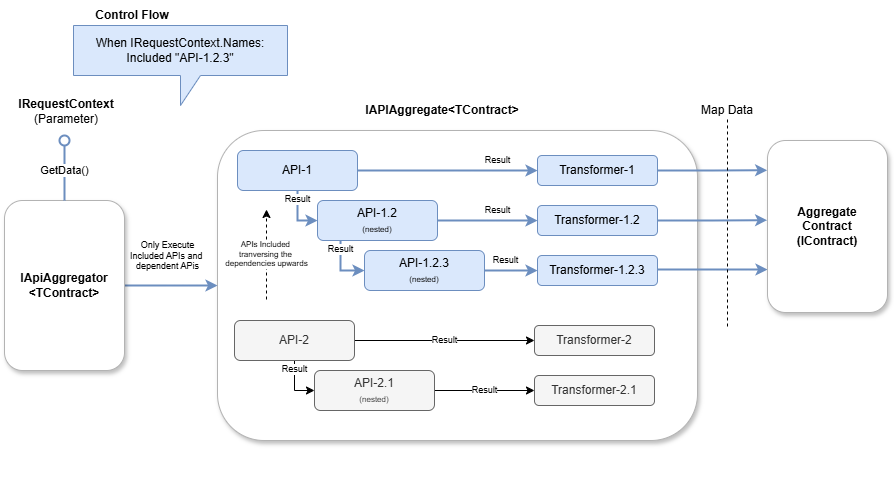

The diagram above was exported from draw.io. Its source (the exported page's mxGraphModel, read from the mxfile embedded in the PNG):
<mxGraphModel dx="2071" dy="713" grid="1" gridSize="10" guides="1" tooltips="1" connect="1" arrows="1" fold="1" page="1" pageScale="1" pageWidth="850" pageHeight="1100" math="0" shadow="0">
  <root>
    <mxCell id="0" />
    <mxCell id="1" parent="0" />
    <mxCell id="HUNGZ_0Mn0OTnxEpCSgS-1" value="" style="rounded=1;whiteSpace=wrap;html=1;strokeColor=#B3B3B3;shadow=1;" vertex="1" parent="1">
      <mxGeometry x="160" y="140" width="480" height="310" as="geometry" />
    </mxCell>
    <mxCell id="HUNGZ_0Mn0OTnxEpCSgS-2" value="IAPIAggregate&amp;lt;TContract&amp;gt;" style="text;html=1;align=center;verticalAlign=middle;whiteSpace=wrap;rounded=0;fontStyle=1" vertex="1" parent="1">
      <mxGeometry x="330" y="105" width="110" height="30" as="geometry" />
    </mxCell>
    <mxCell id="HUNGZ_0Mn0OTnxEpCSgS-5" value="Result" style="edgeStyle=orthogonalEdgeStyle;rounded=0;orthogonalLoop=1;jettySize=auto;html=1;fillColor=#dae8fc;strokeColor=#6c8ebf;strokeWidth=2;fontSize=9;" edge="1" parent="1" source="HUNGZ_0Mn0OTnxEpCSgS-3" target="HUNGZ_0Mn0OTnxEpCSgS-4">
      <mxGeometry x="0.5556" y="10" relative="1" as="geometry">
        <mxPoint as="offset" />
      </mxGeometry>
    </mxCell>
    <mxCell id="HUNGZ_0Mn0OTnxEpCSgS-9" value="Result" style="edgeStyle=orthogonalEdgeStyle;rounded=0;orthogonalLoop=1;jettySize=auto;html=1;entryX=0;entryY=0.5;entryDx=0;entryDy=0;fillColor=#dae8fc;strokeColor=#6c8ebf;strokeWidth=2;fontSize=9;" edge="1" parent="1" source="HUNGZ_0Mn0OTnxEpCSgS-3" target="HUNGZ_0Mn0OTnxEpCSgS-7">
      <mxGeometry x="-0.6364" relative="1" as="geometry">
        <Array as="points">
          <mxPoint x="240" y="230" />
        </Array>
        <mxPoint as="offset" />
      </mxGeometry>
    </mxCell>
    <mxCell id="HUNGZ_0Mn0OTnxEpCSgS-3" value="API-1" style="rounded=1;whiteSpace=wrap;html=1;fillColor=#dae8fc;strokeColor=#6c8ebf;" vertex="1" parent="1">
      <mxGeometry x="180" y="160" width="120" height="40" as="geometry" />
    </mxCell>
    <mxCell id="HUNGZ_0Mn0OTnxEpCSgS-4" value="Transformer-1" style="rounded=1;whiteSpace=wrap;html=1;fillColor=#dae8fc;strokeColor=#6c8ebf;" vertex="1" parent="1">
      <mxGeometry x="480" y="165" width="120" height="30" as="geometry" />
    </mxCell>
    <mxCell id="HUNGZ_0Mn0OTnxEpCSgS-6" value="Result" style="edgeStyle=orthogonalEdgeStyle;rounded=0;orthogonalLoop=1;jettySize=auto;html=1;fillColor=#dae8fc;strokeColor=#6c8ebf;strokeWidth=2;fontSize=9;" edge="1" parent="1" source="HUNGZ_0Mn0OTnxEpCSgS-7" target="HUNGZ_0Mn0OTnxEpCSgS-8">
      <mxGeometry x="0.2" y="10" relative="1" as="geometry">
        <mxPoint as="offset" />
      </mxGeometry>
    </mxCell>
    <mxCell id="HUNGZ_0Mn0OTnxEpCSgS-12" value="Result" style="edgeStyle=orthogonalEdgeStyle;rounded=0;orthogonalLoop=1;jettySize=auto;html=1;entryX=0;entryY=0.5;entryDx=0;entryDy=0;exitX=0.192;exitY=0.95;exitDx=0;exitDy=0;exitPerimeter=0;fillColor=#dae8fc;strokeColor=#6c8ebf;strokeWidth=2;fontSize=9;" edge="1" parent="1" source="HUNGZ_0Mn0OTnxEpCSgS-7" target="HUNGZ_0Mn0OTnxEpCSgS-10">
      <mxGeometry x="-0.5932" relative="1" as="geometry">
        <mxPoint as="offset" />
      </mxGeometry>
    </mxCell>
    <mxCell id="HUNGZ_0Mn0OTnxEpCSgS-7" value="API-1.2&lt;div&gt;&lt;font style=&quot;font-size: 8px;&quot;&gt;(nested)&lt;/font&gt;&lt;/div&gt;" style="rounded=1;whiteSpace=wrap;html=1;fillColor=#dae8fc;strokeColor=#6c8ebf;" vertex="1" parent="1">
      <mxGeometry x="260" y="210" width="120" height="40" as="geometry" />
    </mxCell>
    <mxCell id="HUNGZ_0Mn0OTnxEpCSgS-8" value="Transformer-1.2" style="rounded=1;whiteSpace=wrap;html=1;fillColor=#dae8fc;strokeColor=#6c8ebf;" vertex="1" parent="1">
      <mxGeometry x="480" y="215" width="120" height="30" as="geometry" />
    </mxCell>
    <mxCell id="HUNGZ_0Mn0OTnxEpCSgS-13" value="Result" style="edgeStyle=orthogonalEdgeStyle;rounded=0;orthogonalLoop=1;jettySize=auto;html=1;fillColor=#dae8fc;strokeColor=#6c8ebf;strokeWidth=2;fontSize=9;" edge="1" parent="1" source="HUNGZ_0Mn0OTnxEpCSgS-10" target="HUNGZ_0Mn0OTnxEpCSgS-11">
      <mxGeometry x="-0.2" y="10" relative="1" as="geometry">
        <mxPoint as="offset" />
      </mxGeometry>
    </mxCell>
    <mxCell id="HUNGZ_0Mn0OTnxEpCSgS-10" value="API-1.2.3&lt;div&gt;&lt;font style=&quot;font-size: 8px;&quot;&gt;(nested)&lt;/font&gt;&lt;/div&gt;" style="rounded=1;whiteSpace=wrap;html=1;fillColor=#dae8fc;strokeColor=#6c8ebf;" vertex="1" parent="1">
      <mxGeometry x="307" y="260" width="120" height="40" as="geometry" />
    </mxCell>
    <mxCell id="HUNGZ_0Mn0OTnxEpCSgS-17" style="edgeStyle=orthogonalEdgeStyle;rounded=0;orthogonalLoop=1;jettySize=auto;html=1;entryX=0;entryY=0.75;entryDx=0;entryDy=0;fillColor=#dae8fc;strokeColor=#6c8ebf;strokeWidth=2;" edge="1" parent="1" source="HUNGZ_0Mn0OTnxEpCSgS-11" target="HUNGZ_0Mn0OTnxEpCSgS-14">
      <mxGeometry relative="1" as="geometry">
        <Array as="points">
          <mxPoint x="580" y="279" />
          <mxPoint x="580" y="279" />
        </Array>
      </mxGeometry>
    </mxCell>
    <mxCell id="HUNGZ_0Mn0OTnxEpCSgS-11" value="Transformer-1.2.3" style="rounded=1;whiteSpace=wrap;html=1;fillColor=#dae8fc;strokeColor=#6c8ebf;" vertex="1" parent="1">
      <mxGeometry x="480" y="265" width="120" height="30" as="geometry" />
    </mxCell>
    <mxCell id="HUNGZ_0Mn0OTnxEpCSgS-14" value="Aggregate&lt;div&gt;Contract&lt;/div&gt;&lt;div&gt;(IContract)&lt;/div&gt;" style="rounded=1;whiteSpace=wrap;html=1;strokeColor=#B3B3B3;shadow=1;fontStyle=1" vertex="1" parent="1">
      <mxGeometry x="710" y="150" width="120" height="172" as="geometry" />
    </mxCell>
    <mxCell id="HUNGZ_0Mn0OTnxEpCSgS-15" style="edgeStyle=orthogonalEdgeStyle;rounded=0;orthogonalLoop=1;jettySize=auto;html=1;entryX=-0.003;entryY=0.173;entryDx=0;entryDy=0;entryPerimeter=0;fillColor=#dae8fc;strokeColor=#6c8ebf;strokeWidth=2;" edge="1" parent="1" source="HUNGZ_0Mn0OTnxEpCSgS-4" target="HUNGZ_0Mn0OTnxEpCSgS-14">
      <mxGeometry relative="1" as="geometry" />
    </mxCell>
    <mxCell id="HUNGZ_0Mn0OTnxEpCSgS-16" style="edgeStyle=orthogonalEdgeStyle;rounded=0;orthogonalLoop=1;jettySize=auto;html=1;entryX=-0.003;entryY=0.463;entryDx=0;entryDy=0;entryPerimeter=0;fillColor=#dae8fc;strokeColor=#6c8ebf;strokeWidth=2;" edge="1" parent="1" source="HUNGZ_0Mn0OTnxEpCSgS-8" target="HUNGZ_0Mn0OTnxEpCSgS-14">
      <mxGeometry relative="1" as="geometry" />
    </mxCell>
    <mxCell id="HUNGZ_0Mn0OTnxEpCSgS-18" value="" style="endArrow=none;dashed=1;html=1;rounded=0;" edge="1" parent="1">
      <mxGeometry width="50" height="50" relative="1" as="geometry">
        <mxPoint x="670" y="336" as="sourcePoint" />
        <mxPoint x="670" y="126" as="targetPoint" />
      </mxGeometry>
    </mxCell>
    <mxCell id="HUNGZ_0Mn0OTnxEpCSgS-19" value="Map Data" style="text;html=1;align=center;verticalAlign=middle;whiteSpace=wrap;rounded=0;" vertex="1" parent="1">
      <mxGeometry x="640" y="105" width="60" height="30" as="geometry" />
    </mxCell>
    <mxCell id="HUNGZ_0Mn0OTnxEpCSgS-21" value="&lt;div style=&quot;font-size: 9px;&quot;&gt;&lt;br style=&quot;font-size: 9px;&quot;&gt;&lt;/div&gt;Only Execute&lt;div style=&quot;font-size: 9px;&quot;&gt;Included APIs and&amp;nbsp;&lt;div style=&quot;font-size: 9px;&quot;&gt;dependent APis&lt;/div&gt;&lt;/div&gt;" style="edgeStyle=orthogonalEdgeStyle;rounded=0;orthogonalLoop=1;jettySize=auto;html=1;entryX=0;entryY=0.5;entryDx=0;entryDy=0;fillColor=#dae8fc;strokeColor=#6c8ebf;strokeWidth=2;fontSize=9;" edge="1" parent="1" source="HUNGZ_0Mn0OTnxEpCSgS-20" target="HUNGZ_0Mn0OTnxEpCSgS-1">
      <mxGeometry x="-0.0753" y="35" relative="1" as="geometry">
        <mxPoint as="offset" />
      </mxGeometry>
    </mxCell>
    <mxCell id="HUNGZ_0Mn0OTnxEpCSgS-20" value="IApiAggregator&lt;div&gt;&amp;lt;TContract&amp;gt;&lt;/div&gt;" style="rounded=1;whiteSpace=wrap;html=1;strokeColor=#B3B3B3;shadow=1;fontStyle=1" vertex="1" parent="1">
      <mxGeometry x="-53" y="210" width="120" height="170" as="geometry" />
    </mxCell>
    <mxCell id="HUNGZ_0Mn0OTnxEpCSgS-22" value="APIs Included&amp;nbsp;&lt;div style=&quot;font-size: 8px;&quot;&gt;tranversing the&amp;nbsp;&lt;/div&gt;&lt;div style=&quot;font-size: 8px;&quot;&gt;dependencies upwards&lt;/div&gt;" style="endArrow=classic;html=1;rounded=0;fontSize=8;dashed=1;" edge="1" parent="1">
      <mxGeometry width="50" height="50" relative="1" as="geometry">
        <mxPoint x="209" y="309" as="sourcePoint" />
        <mxPoint x="209" y="219" as="targetPoint" />
      </mxGeometry>
    </mxCell>
    <mxCell id="HUNGZ_0Mn0OTnxEpCSgS-23" value="Result" style="edgeStyle=orthogonalEdgeStyle;rounded=0;orthogonalLoop=1;jettySize=auto;html=1;fontSize=9;" edge="1" parent="1" source="HUNGZ_0Mn0OTnxEpCSgS-25" target="HUNGZ_0Mn0OTnxEpCSgS-26">
      <mxGeometry relative="1" as="geometry" />
    </mxCell>
    <mxCell id="HUNGZ_0Mn0OTnxEpCSgS-24" value="Result" style="edgeStyle=orthogonalEdgeStyle;rounded=0;orthogonalLoop=1;jettySize=auto;html=1;entryX=0;entryY=0.5;entryDx=0;entryDy=0;fontSize=9;" edge="1" parent="1" source="HUNGZ_0Mn0OTnxEpCSgS-25" target="HUNGZ_0Mn0OTnxEpCSgS-28">
      <mxGeometry x="-0.6364" relative="1" as="geometry">
        <Array as="points">
          <mxPoint x="237" y="400" />
        </Array>
        <mxPoint as="offset" />
      </mxGeometry>
    </mxCell>
    <mxCell id="HUNGZ_0Mn0OTnxEpCSgS-25" value="API-2" style="rounded=1;whiteSpace=wrap;html=1;fillColor=#f5f5f5;fontColor=#333333;strokeColor=#666666;" vertex="1" parent="1">
      <mxGeometry x="177" y="330" width="120" height="40" as="geometry" />
    </mxCell>
    <mxCell id="HUNGZ_0Mn0OTnxEpCSgS-26" value="Transformer-2" style="rounded=1;whiteSpace=wrap;html=1;fillColor=#f5f5f5;fontColor=#333333;strokeColor=#666666;" vertex="1" parent="1">
      <mxGeometry x="477" y="335" width="120" height="30" as="geometry" />
    </mxCell>
    <mxCell id="HUNGZ_0Mn0OTnxEpCSgS-27" value="Result" style="edgeStyle=orthogonalEdgeStyle;rounded=0;orthogonalLoop=1;jettySize=auto;html=1;fontSize=9;" edge="1" parent="1" source="HUNGZ_0Mn0OTnxEpCSgS-28" target="HUNGZ_0Mn0OTnxEpCSgS-29">
      <mxGeometry relative="1" as="geometry" />
    </mxCell>
    <mxCell id="HUNGZ_0Mn0OTnxEpCSgS-28" value="API-2.1&lt;div&gt;&lt;font style=&quot;font-size: 8px;&quot;&gt;(nested)&lt;/font&gt;&lt;/div&gt;" style="rounded=1;whiteSpace=wrap;html=1;fillColor=#f5f5f5;fontColor=#333333;strokeColor=#666666;" vertex="1" parent="1">
      <mxGeometry x="257" y="380" width="120" height="40" as="geometry" />
    </mxCell>
    <mxCell id="HUNGZ_0Mn0OTnxEpCSgS-29" value="Transformer-2.1" style="rounded=1;whiteSpace=wrap;html=1;fillColor=#f5f5f5;fontColor=#333333;strokeColor=#666666;" vertex="1" parent="1">
      <mxGeometry x="477" y="385" width="120" height="30" as="geometry" />
    </mxCell>
    <mxCell id="HUNGZ_0Mn0OTnxEpCSgS-31" value="GetData()" style="rounded=0;orthogonalLoop=1;jettySize=auto;html=1;endArrow=oval;endFill=0;sketch=0;sourcePerimeterSpacing=0;targetPerimeterSpacing=0;endSize=10;exitX=0.5;exitY=0;exitDx=0;exitDy=0;fillColor=#dae8fc;strokeColor=#6c8ebf;strokeWidth=2;" edge="1" parent="1" source="HUNGZ_0Mn0OTnxEpCSgS-20">
      <mxGeometry relative="1" as="geometry">
        <mxPoint x="377" y="488" as="sourcePoint" />
        <mxPoint x="7" y="150" as="targetPoint" />
      </mxGeometry>
    </mxCell>
    <mxCell id="HUNGZ_0Mn0OTnxEpCSgS-32" value="" style="ellipse;whiteSpace=wrap;html=1;align=center;aspect=fixed;fillColor=none;strokeColor=none;resizable=0;perimeter=centerPerimeter;rotatable=0;allowArrows=0;points=[];outlineConnect=1;" vertex="1" parent="1">
      <mxGeometry x="392" y="483" width="10" height="10" as="geometry" />
    </mxCell>
    <mxCell id="HUNGZ_0Mn0OTnxEpCSgS-33" value="&lt;b&gt;IRequestContext&lt;/b&gt;&lt;div&gt;(Parameter)&lt;/div&gt;" style="text;html=1;align=center;verticalAlign=middle;whiteSpace=wrap;rounded=0;" vertex="1" parent="1">
      <mxGeometry x="-51" y="106" width="120" height="30" as="geometry" />
    </mxCell>
    <mxCell id="HUNGZ_0Mn0OTnxEpCSgS-35" value="When IRequestContext.Names:&lt;div&gt;Included &quot;API-1.2.3&quot;&lt;/div&gt;" style="shape=callout;whiteSpace=wrap;html=1;perimeter=calloutPerimeter;fillColor=#dae8fc;strokeColor=#6c8ebf;" vertex="1" parent="1">
      <mxGeometry x="16" y="35" width="214" height="80" as="geometry" />
    </mxCell>
    <mxCell id="HUNGZ_0Mn0OTnxEpCSgS-36" value="Control Flow" style="text;html=1;align=center;verticalAlign=middle;whiteSpace=wrap;rounded=0;fontStyle=1" vertex="1" parent="1">
      <mxGeometry y="10" width="150" height="30" as="geometry" />
    </mxCell>
  </root>
</mxGraphModel>